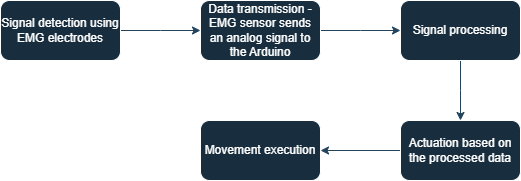

The diagram above was exported from draw.io. Its source (the exported page's mxGraphModel, read from the mxfile embedded in the PNG):
<mxGraphModel dx="968" dy="579" grid="1" gridSize="10" guides="1" tooltips="1" connect="1" arrows="1" fold="1" page="1" pageScale="1" pageWidth="850" pageHeight="1100" background="none" math="0" shadow="0">
  <root>
    <mxCell id="0" />
    <mxCell id="1" parent="0" />
    <mxCell id="XWjD-59yhdGBvF9eeHXq-2" style="edgeStyle=orthogonalEdgeStyle;rounded=0;orthogonalLoop=1;jettySize=auto;html=1;exitX=1;exitY=0.5;exitDx=0;exitDy=0;labelBackgroundColor=none;strokeColor=#23445D;fontColor=default;" parent="1" source="XWjD-59yhdGBvF9eeHXq-1" edge="1">
      <mxGeometry relative="1" as="geometry">
        <mxPoint x="270" y="170" as="targetPoint" />
      </mxGeometry>
    </mxCell>
    <mxCell id="XWjD-59yhdGBvF9eeHXq-1" value="Signal detection using EMG electrodes" style="rounded=1;whiteSpace=wrap;html=1;labelBackgroundColor=none;fillColor=#182E3E;strokeColor=#FFFFFF;fontColor=#FFFFFF;" parent="1" vertex="1">
      <mxGeometry x="70" y="140" width="120" height="60" as="geometry" />
    </mxCell>
    <mxCell id="XWjD-59yhdGBvF9eeHXq-4" style="edgeStyle=orthogonalEdgeStyle;rounded=0;orthogonalLoop=1;jettySize=auto;html=1;exitX=1;exitY=0.5;exitDx=0;exitDy=0;labelBackgroundColor=none;strokeColor=#23445D;fontColor=default;" parent="1" source="XWjD-59yhdGBvF9eeHXq-3" edge="1">
      <mxGeometry relative="1" as="geometry">
        <mxPoint x="470" y="170" as="targetPoint" />
      </mxGeometry>
    </mxCell>
    <mxCell id="XWjD-59yhdGBvF9eeHXq-3" value="Data transmission - EMG sensor sends an analog signal to the Arduino" style="rounded=1;whiteSpace=wrap;html=1;labelBackgroundColor=none;fillColor=#182E3E;strokeColor=#FFFFFF;fontColor=#FFFFFF;" parent="1" vertex="1">
      <mxGeometry x="270" y="140" width="120" height="60" as="geometry" />
    </mxCell>
    <mxCell id="XWjD-59yhdGBvF9eeHXq-6" style="edgeStyle=orthogonalEdgeStyle;rounded=0;orthogonalLoop=1;jettySize=auto;html=1;labelBackgroundColor=none;strokeColor=#23445D;fontColor=default;" parent="1" source="XWjD-59yhdGBvF9eeHXq-5" edge="1">
      <mxGeometry relative="1" as="geometry">
        <mxPoint x="530" y="260" as="targetPoint" />
      </mxGeometry>
    </mxCell>
    <mxCell id="XWjD-59yhdGBvF9eeHXq-5" value="Signal processing" style="rounded=1;whiteSpace=wrap;html=1;labelBackgroundColor=none;fillColor=#182E3E;strokeColor=#FFFFFF;fontColor=#FFFFFF;" parent="1" vertex="1">
      <mxGeometry x="470" y="140" width="120" height="60" as="geometry" />
    </mxCell>
    <mxCell id="XWjD-59yhdGBvF9eeHXq-8" style="edgeStyle=orthogonalEdgeStyle;rounded=0;orthogonalLoop=1;jettySize=auto;html=1;labelBackgroundColor=none;strokeColor=#23445D;fontColor=default;" parent="1" source="XWjD-59yhdGBvF9eeHXq-7" edge="1">
      <mxGeometry relative="1" as="geometry">
        <mxPoint x="390" y="290" as="targetPoint" />
      </mxGeometry>
    </mxCell>
    <mxCell id="XWjD-59yhdGBvF9eeHXq-7" value="Actuation based on the processed data" style="rounded=1;whiteSpace=wrap;html=1;labelBackgroundColor=none;fillColor=#182E3E;strokeColor=#FFFFFF;fontColor=#FFFFFF;" parent="1" vertex="1">
      <mxGeometry x="470" y="260" width="120" height="60" as="geometry" />
    </mxCell>
    <mxCell id="XWjD-59yhdGBvF9eeHXq-9" value="Movement execution" style="rounded=1;whiteSpace=wrap;html=1;labelBackgroundColor=none;fillColor=#182E3E;strokeColor=#FFFFFF;fontColor=#FFFFFF;" parent="1" vertex="1">
      <mxGeometry x="270" y="260" width="120" height="60" as="geometry" />
    </mxCell>
  </root>
</mxGraphModel>